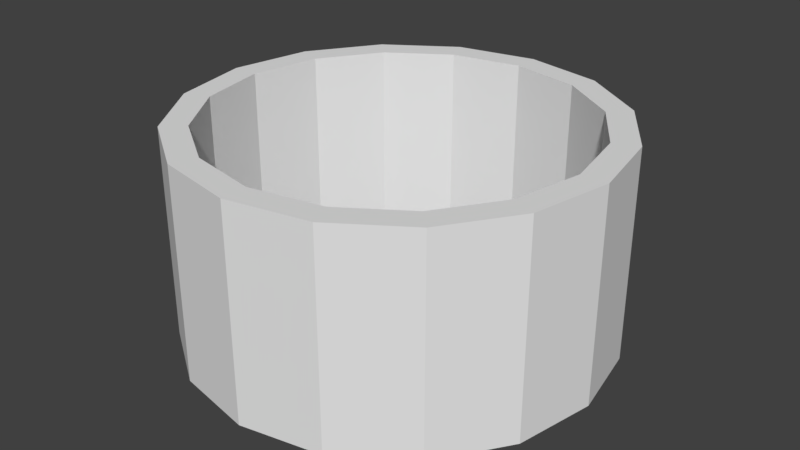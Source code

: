 # Source: Well_2.blend  (saved by Blender 2.79.0; exported with 4.5.12 LTS)
import bpy
from mathutils import Matrix  # noqa: F401  (used for matrix-valued properties, if any)

bpy.ops.wm.read_factory_settings(use_empty=True)
scene = bpy.context.scene
scene.name = 'Scene'

# ---- collections
col_collection_1 = bpy.data.collections.new('Collection 1'); scene.collection.children.link(col_collection_1)

# ---- world
world_world = bpy.data.worlds.new('World'); scene.world = world_world
world_world.color = (0.05088, 0.05088, 0.05088)
world_world.use_sun_shadow = False
world_world.sun_shadow_jitter_overblur = 0.0
world_world.cycles.sampling_method = 'MANUAL'

# ---- meshes
me_cylinder = bpy.data.meshes.new('Cylinder')
me_cylinder.from_pydata([(0.0, 3.0, 0.0), (0.0, 3.0, 3.0), (1.148, 2.772, 0.0), (1.148, 2.772, 3.0), (2.121, 2.121, 0.0), (2.121, 2.121, 3.0), (2.772, 1.148, 0.0), (2.772, 1.148, 3.0), (3.0, -1.311e-07, 0.0), (3.0, -1.311e-07, 3.0), (2.772, -1.148, 0.0), (2.772, -1.148, 3.0), (2.121, -2.121, 0.0), (2.121, -2.121, 3.0), (1.148, -2.772, 0.0), (1.148, -2.772, 3.0), (4.53e-07, -3.0, 0.0), (4.53e-07, -3.0, 3.0), (-1.148, -2.772, 0.0), (-1.148, -2.772, 3.0), (-2.121, -2.121, 0.0), (-2.121, -2.121, 3.0), (-2.772, -1.148, 0.0), (-2.772, -1.148, 3.0), (-3.0, 3.577e-08, 0.0), (-3.0, 3.577e-08, 3.0), (-2.772, 1.148, 0.0), (-2.772, 1.148, 3.0), (-2.121, 2.121, 0.0), (-2.121, 2.121, 3.0), (-1.148, 2.772, 0.0), (-1.148, 2.772, 3.0), (3.964e-07, -2.625, 3.0), (3.964e-07, -2.625, 8.941e-08), (-1.005, 2.425, 3.0), (-1.005, 2.425, -8.941e-08), (-2.425, 1.005, 3.0), (-2.425, 1.005, -8.941e-08), (-1.856, 1.856, 3.0), (-1.856, 1.856, -8.941e-08), (-2.625, 3.13e-08, 3.0), (-2.625, 3.13e-08, -8.941e-08), (0.0, 2.625, 3.0), (0.0, 2.625, -4.47e-07), (2.425, -1.005, 3.0), (2.425, -1.005, -8.941e-08), (2.625, -1.147e-07, 3.0), (2.625, -1.147e-07, -8.941e-08), (2.425, 1.005, 3.0), (2.425, 1.005, 0.0), (1.856, 1.856, 3.0), (1.856, 1.856, -8.941e-08), (1.856, -1.856, 3.0), (1.856, -1.856, -8.941e-08), (-1.005, -2.425, 3.0), (-1.005, -2.425, -6.258e-07), (-2.425, -1.005, 3.0), (-2.425, -1.005, 0.0), (1.005, -2.425, 3.0), (1.005, -2.425, -8.941e-08), (-1.856, -1.856, 3.0), (-1.856, -1.856, -6.258e-07), (1.005, 2.425, 3.0), (1.005, 2.425, -4.47e-07)], [], [(0, 1, 3, 2), (2, 3, 5, 4), (4, 5, 7, 6), (6, 7, 9, 8), (8, 9, 11, 10), (10, 11, 13, 12), (12, 13, 15, 14), (14, 15, 17, 16), (16, 17, 19, 18), (18, 19, 21, 20), (20, 21, 23, 22), (22, 23, 25, 24), (24, 25, 27, 26), (26, 27, 29, 28), (3, 1, 31, 29, 27, 25, 40, 36, 38, 34, 42, 62, 50, 48, 46, 9, 7, 5), (28, 29, 31, 30), (30, 31, 1, 0), (0, 2, 4, 6, 8, 47, 49, 51, 63, 43, 35, 39, 37, 41, 24, 26, 28, 30), (59, 58, 52, 53), (49, 48, 50, 51), (53, 52, 44, 45), (33, 32, 58, 59), (47, 46, 48, 49), (55, 54, 32, 33), (57, 56, 60, 61), (61, 60, 54, 55), (35, 34, 38, 39), (41, 40, 56, 57), (63, 62, 42, 43), (9, 46, 44, 52, 58, 32, 54, 60, 56, 40, 25, 23, 21, 19, 17, 15, 13, 11), (24, 41, 57, 61, 55, 33, 59, 53, 45, 47, 8, 10, 12, 14, 16, 18, 20, 22), (43, 42, 34, 35), (39, 38, 36, 37), (51, 50, 62, 63), (37, 36, 40, 41), (45, 44, 46, 47)])
_uv = me_cylinder.uv_layers.new(name='UVMap')
_uv.uv.foreach_set('vector', [-0.2475, 0.7458, -0.2475, 0.2501, 0.002501, 0.2501, 0.002501, 0.7458, 0.002501, 0.7458, 0.002501, 0.2501, 0.2525, 0.2501, 0.2525, 0.7458, 0.2525, 0.7458, 0.2525, 0.2501, 0.5025, 0.2501, 0.5025, 0.7458, 0.5025, 0.7458, 0.5025, 0.2501, 0.7524, 0.2501, 0.7524, 0.7458, 0.7524, 0.7458, 0.7524, 0.2501, 1.002, 0.2501, 1.002, 0.7458, 1.002, 0.7458, 1.002, 0.2501, 1.252, 0.2501, 1.252, 0.7458, 1.252, 0.7458, 1.252, 0.2501, 1.502, 0.2501, 1.502, 0.7458, 1.502, 0.7458, 1.502, 0.2501, 1.752, 0.2501, 1.752, 0.7458, 1.752, 0.7458, 1.752, 0.2501, 2.002, 0.2501, 2.002, 0.7458, 2.002, 0.7458, 2.002, 0.2501, 2.252, 0.2501, 2.252, 0.7458, 2.252, 0.7458, 2.252, 0.2501, 2.502, 0.2501, 2.502, 0.7458, -1.497, 0.7458, -1.497, 0.2501, -1.247, 0.2501, -1.247, 0.7458, -1.247, 0.7458, -1.247, 0.2501, -0.9974, 0.2501, -0.9974, 0.7458, -0.9974, 0.7458, -0.9974, 0.2501, -0.7474, 0.2501, -0.7474, 0.7458, 0.0, 0.0, 0.0, 0.0, 0.0, 0.0, 0.0, 0.0, 0.0, 0.0, 0.0, 0.0, 0.0, 0.0, 0.0, 0.0, 0.0, 0.0, 0.0, 0.0, 0.0, 0.0, 0.0, 0.0, 0.0, 0.0, 0.0, 0.0, 0.0, 0.0, 0.0, 0.0, 0.0, 0.0, 0.0, 0.0, -0.7474, 0.7458, -0.7474, 0.2501, -0.4975, 0.2501, -0.4975, 0.7458, -0.4975, 0.7458, -0.4975, 0.2501, -0.2475, 0.2501, -0.2475, 0.7458, 0.0, 0.0, 0.0, 0.0, 0.0, 0.0, 0.0, 0.0, 0.0, 0.0, 0.0, 0.0, 0.0, 0.0, 0.0, 0.0, 0.0, 0.0, 0.0, 0.0, 0.0, 0.0, 0.0, 0.0, 0.0, 0.0, 0.0, 0.0, 0.0, 0.0, 0.0, 0.0, 0.0, 0.0, 0.0, 0.0, 1.25, 0.2474, 1.25, 0.7416, 1.062, 0.7416, 1.062, 0.2474, 0.5, 0.2474, 0.5, 0.7416, 0.3125, 0.7416, 0.3125, 0.2474, 1.062, 0.2474, 1.062, 0.7416, 0.875, 0.7416, 0.875, 0.2474, 1.437, 0.2474, 1.437, 0.7416, 1.25, 0.7416, 1.25, 0.2474, 0.6875, 0.2474, 0.6875, 0.7416, 0.5, 0.7416, 0.5, 0.2474, 1.625, 0.2474, 1.625, 0.7416, 1.437, 0.7416, 1.437, 0.2474, 2.0, 0.2474, 2.0, 0.7416, 1.812, 0.7416, 1.812, 0.2474, 1.812, 0.2474, 1.812, 0.7416, 1.625, 0.7416, 1.625, 0.2474, -0.2499, 0.2474, -0.2499, 0.7416, -0.4374, 0.7416, -0.4374, 0.2474, -0.8124, 0.2474, -0.8124, 0.7416, -0.9999, 0.7416, -0.9999, 0.2474, 0.125, 0.2474, 0.125, 0.7416, -0.06245, 0.7416, -0.06245, 0.2474, 0.0, 0.0, 0.0, 0.0, 0.0, 0.0, 0.0, 0.0, 0.0, 0.0, 0.0, 0.0, 0.0, 0.0, 0.0, 0.0, 0.0, 0.0, 0.0, 0.0, 0.0, 0.0, 0.0, 0.0, 0.0, 0.0, 0.0, 0.0, 0.0, 0.0, 0.0, 0.0, 0.0, 0.0, 0.0, 0.0, 0.0, 0.0, 0.0, 0.0, 0.0, 0.0, 0.0, 0.0, 0.0, 0.0, 0.0, 0.0, 0.0, 0.0, 0.0, 0.0, 0.0, 0.0, 0.0, 0.0, 0.0, 0.0, 0.0, 0.0, 0.0, 0.0, 0.0, 0.0, 0.0, 0.0, 0.0, 0.0, 0.0, 0.0, 0.0, 0.0, -0.06245, 0.2474, -0.06245, 0.7416, -0.2499, 0.7416, -0.2499, 0.2474, -0.4374, 0.2474, -0.4374, 0.7416, -0.6249, 0.7416, -0.6249, 0.2474, 0.3125, 0.2474, 0.3125, 0.7416, 0.125, 0.7416, 0.125, 0.2474, -0.6249, 0.2474, -0.6249, 0.7416, -0.8124, 0.7416, -0.8124, 0.2474, 0.875, 0.2474, 0.875, 0.7416, 0.6875, 0.7416, 0.6875, 0.2474])
me_cylinder.use_remesh_preserve_volume = False
me_cylinder.use_remesh_preserve_attributes = False
me_cylinder.use_mirror_vertex_groups = False
me_cylinder.update()

# ---- objects
ob_cylinder = bpy.data.objects.new('Cylinder', me_cylinder)

# ---- transforms, parenting, visibility, modifiers, constraints
ob_cylinder.location = (0.0, 0.0, 0.0)
ob_cylinder.lineart.crease_threshold = 0.0

# ---- collection membership
col_collection_1.objects.link(ob_cylinder)

# ---- scene / render settings (as saved in the file)
scene.frame_start = 1; scene.frame_end = 250; scene.frame_set(1)
scene.render.engine = 'CYCLES'
scene.render.resolution_percentage = 50
scene.render.dither_intensity = 0.0
scene.cycles.use_denoising = False
scene.cycles.samples = 128
scene.cycles.sampling_pattern = 'TABULATED_SOBOL'
scene.cycles.use_adaptive_sampling = False
scene.cycles.use_light_tree = False
scene.cycles.blur_glossy = 0.0
scene.cycles.sample_clamp_indirect = 0.0
scene.view_settings.view_transform = 'Standard'
bpy.context.view_layer.update()

# ---- added for rendering (the .blend has no active camera and no usable light): camera, sun
cam_auto = bpy.data.cameras.new('AutoCamera')
cam_auto.lens = 50.0
cam_auto.sensor_width = 36.0
cam_auto.clip_end = 1000.0
ob_auto_camera = bpy.data.objects.new('AutoCamera', cam_auto)
scene.collection.objects.link(ob_auto_camera)
ob_auto_camera.location = (8.32702, -9.99243, 8.16162)
ob_auto_camera.rotation_euler = (1.09748, -7.21219e-08, 0.694738)
scene.camera = ob_auto_camera
light_auto_sun = bpy.data.lights.new('AutoSun', 'SUN')
light_auto_sun.energy = 3.0
light_auto_sun.angle = 0.0523599
ob_auto_sun = bpy.data.objects.new('AutoSun', light_auto_sun)
scene.collection.objects.link(ob_auto_sun)
ob_auto_sun.rotation_euler = (0.872665, 0.174533, 0.523599)
bpy.context.view_layer.update()
